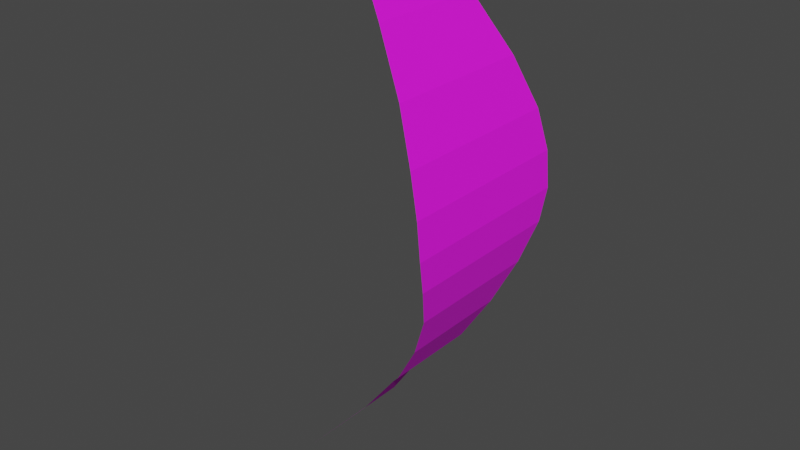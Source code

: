 # Source: Feather_Golden.blend  (saved by Blender 2.82.7; exported with 4.5.12 LTS)
import bpy
from mathutils import Matrix  # noqa: F401  (used for matrix-valued properties, if any)

bpy.ops.wm.read_factory_settings(use_empty=True)
scene = bpy.context.scene
scene.name = 'Scene'

# ---- collections
col_collection = bpy.data.collections.new('Collection'); scene.collection.children.link(col_collection)

# ---- images (referenced by path relative to the original .blend; pixels are not part of the script)
import os
ASSET_DIR = os.environ.get("B2B_ASSET_DIR", "")  # directory of the original .blend (textures are referenced by path, not embedded)
HERE = os.path.dirname(os.path.abspath(__file__))  # packed textures are extracted next to this script under _unpacked/

def load_image(name, relpath, width, height, colorspace="sRGB"):
    """Load a texture the original file referenced (path relative to the .blend, or extracted next to this script)."""
    p = next((c for c in (os.path.join(HERE, relpath), os.path.join(ASSET_DIR, relpath)) if relpath and os.path.exists(c)), "")
    if p:
        img = bpy.data.images.load(p, check_existing=True)
        img.name = name
    else:  # same state as the original file: an image datablock whose file is absent (Cycles renders it pink)
        img = bpy.data.images.new(name, width, height)
        img.source = "FILE"
        img.filepath = "//" + (relpath or name)
    img.colorspace_settings.name = colorspace
    return img
img_feather_golden_texture_png = load_image('Feather_Golden_Texture.png', 'Feather_Golden_Texture.png', 1024, 1024, 'sRGB')

# ---- materials (node trees are filled in below, after node groups)
mat_material_001 = bpy.data.materials.new('Material.001')
mat_material_001.use_transparent_shadow = False

# ---- material node trees
mat_material_001.use_nodes = True; mat_material_001.node_tree.nodes.clear()
_N = mat_material_001.node_tree.nodes; _L = mat_material_001.node_tree.links
n0 = _N.new('ShaderNodeOutputMaterial'); n0.name = 'Material Output'; n0.location = (300, 300)
n1 = _N.new('ShaderNodeBsdfPrincipled'); n1.name = 'Principled BSDF'; n1.location = (10, 300)
n1.distribution = 'GGX'
n1.subsurface_method = 'BURLEY'
n1.inputs[2].default_value = 0.9417
n1.inputs[3].default_value = 1.45
n1.inputs[27].default_value = (0.0, 0.0, 0.0, 1.0)
n1.inputs[28].default_value = 1.0
n2 = _N.new('ShaderNodeTexImage'); n2.name = 'Image Texture'; n2.location = (-280, 280)
n2.image = img_feather_golden_texture_png
_L.new(n1.outputs[0], n0.inputs[0])
_L.new(n2.outputs[0], n1.inputs[0])
n0.is_active_output = True

# ---- world
world_world = bpy.data.worlds.new('World'); scene.world = world_world
world_world.use_nodes = True; world_world.node_tree.nodes.clear()
_N = world_world.node_tree.nodes; _L = world_world.node_tree.links
n0 = _N.new('ShaderNodeOutputWorld'); n0.name = 'World Output'; n0.location = (300, 300)
n1 = _N.new('ShaderNodeBackground'); n1.name = 'Background'; n1.location = (10, 300)
n1.inputs[0].default_value = (0.05088, 0.05088, 0.05088, 1.0)
_L.new(n1.outputs[0], n0.inputs[0])
n0.is_active_output = True
world_world.color = (0.05088, 0.05088, 0.05088)
world_world.use_sun_shadow = False
world_world.sun_shadow_jitter_overblur = 0.0

# ---- meshes
me_plane = bpy.data.meshes.new('Plane')
me_plane.from_pydata([(-1.0, -0.092, 0.01073), (-0.6233, 0.04006, -0.3097), (-1.0, 0.092, 0.01073), (-0.6233, -0.04006, -0.3097), (0.01593, -0.2961, -0.6162), (0.01593, 0.2961, -0.6162), (0.5809, -0.1939, -0.3963), (0.5809, 0.1939, -0.3963), (-0.4997, 0.1545, -0.4235), (-0.4997, -0.1545, -0.4235), (-0.2146, -0.2243, -0.5738), (-0.2146, 0.2243, -0.5738), (0.2563, 0.2847, -0.5741), (0.2563, -0.2847, -0.5741), (0.8144, -0.0479, -0.1828), (0.8144, 0.0479, -0.1828), (-0.75, 0.07231, -0.2171), (-0.75, -0.07231, -0.2171), (-0.08807, -0.2728, -0.6077), (-0.08807, 0.2728, -0.6077), (0.1319, 0.2971, -0.6061), (0.1319, -0.2971, -0.6061), (0.4087, -0.2469, -0.5067), (0.4087, 0.2469, -0.5067), (0.7013, 0.1445, -0.2989), (0.7013, -0.1445, -0.2989), (-0.3591, 0.1833, -0.5089), (-0.3591, -0.1833, -0.5089)], [], [(17, 3, 1, 16), (18, 4, 5, 19), (22, 6, 7, 23), (3, 9, 8, 1), (27, 10, 11, 26), (21, 13, 12, 20), (25, 14, 15, 24), (0, 17, 16, 2), (10, 18, 19, 11), (4, 21, 20, 5), (13, 22, 23, 12), (6, 25, 24, 7), (9, 27, 26, 8)])
_uv = me_plane.uv_layers.new(name='UVMap')
_uv.uv.foreach_set('vector', [0.843, 0.1715, 0.7701, 0.1566, 0.7701, 0.1194, 0.843, 0.1044, 0.4815, 0.2646, 0.4331, 0.2754, 0.4331, 0.0005478, 0.4815, 0.01136, 0.2421, 0.2526, 0.1472, 0.228, 0.1472, 0.04796, 0.2421, 0.02336, 0.7701, 0.1566, 0.6922, 0.2097, 0.6922, 0.06624, 0.7701, 0.1194, 0.6158, 0.223, 0.5423, 0.2421, 0.5423, 0.03385, 0.6158, 0.05287, 0.3791, 0.2759, 0.3194, 0.2701, 0.3194, 0.005808, 0.3791, 5.252e-05, 0.07529, 0.205, 5.252e-05, 0.1602, 5.258e-05, 0.1157, 0.07529, 0.07091, 0.9999, 0.1807, 0.843, 0.1715, 0.843, 0.1044, 0.9999, 0.09526, 0.5423, 0.2421, 0.4815, 0.2646, 0.4815, 0.01136, 0.5423, 0.03385, 0.4331, 0.2754, 0.3791, 0.2759, 0.3791, 5.252e-05, 0.4331, 0.0005478, 0.3194, 0.2701, 0.2421, 0.2526, 0.2421, 0.02336, 0.3194, 0.005808, 0.1472, 0.228, 0.07529, 0.205, 0.07529, 0.07091, 0.1472, 0.04796, 0.6922, 0.2097, 0.6158, 0.223, 0.6158, 0.05287, 0.6922, 0.06624])
me_plane.materials.append(mat_material_001)
me_plane.use_remesh_fix_poles = True
me_plane.use_remesh_preserve_attributes = False
me_plane.use_mirror_vertex_groups = False
me_plane.use_paint_bone_selection = False
me_plane.use_paint_mask = True
me_plane.update()

# ---- objects
ob_plane = bpy.data.objects.new('Plane', me_plane)

# ---- transforms, parenting, visibility, modifiers, constraints
ob_plane.location = (0.0, 0.0, 1.014)
ob_plane.rotation_euler = (-0.0, -1.571, 0.0)
ob_plane.lineart.crease_threshold = 0.0

# ---- collection membership
col_collection.objects.link(ob_plane)

# ---- scene / render settings (as saved in the file)
scene.frame_start = 1; scene.frame_end = 250; scene.frame_set(0)
scene.render.engine = 'BLENDER_EEVEE_NEXT'
scene.cycles.use_denoising = False
scene.cycles.samples = 128
scene.cycles.sampling_pattern = 'TABULATED_SOBOL'
scene.cycles.use_adaptive_sampling = False
scene.cycles.use_light_tree = False
scene.view_settings.view_transform = 'Filmic'
bpy.context.view_layer.update()

# ---- added for rendering (the .blend has no active camera and no usable light): camera, sun
cam_auto = bpy.data.cameras.new('AutoCamera')
cam_auto.lens = 50.0
cam_auto.sensor_width = 36.0
cam_auto.clip_end = 1000.0
ob_auto_camera = bpy.data.objects.new('AutoCamera', cam_auto)
scene.collection.objects.link(ob_auto_camera)
ob_auto_camera.location = (2.16206, -2.23118, 2.40844)
ob_auto_camera.rotation_euler = (1.09748, -7.21219e-08, 0.694738)
scene.camera = ob_auto_camera
light_auto_sun = bpy.data.lights.new('AutoSun', 'SUN')
light_auto_sun.energy = 3.0
light_auto_sun.angle = 0.0523599
ob_auto_sun = bpy.data.objects.new('AutoSun', light_auto_sun)
scene.collection.objects.link(ob_auto_sun)
ob_auto_sun.rotation_euler = (0.872665, 0.174533, 0.523599)
bpy.context.view_layer.update()
